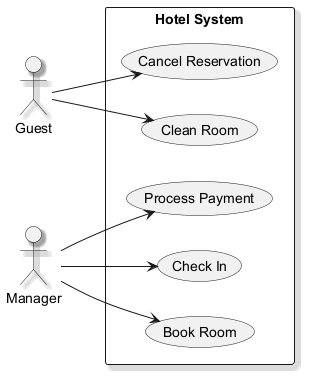

The diagram above was rendered by PlantUML. Its source (embedded in the PNG):
@startuml
skinparam monochrome true
skinparam shadowing true
left to right direction
actor "Guest" as Guest
actor "Manager" as Manager
rectangle "Hotel System" {
  usecase "Process Payment" as UC_ProcessPayment
  usecase "Check In" as UC_CheckIn
  usecase "Clean Room" as UC_CleanRoom
  usecase "Book Room" as UC_BookRoom
  usecase "Cancel Reservation" as UC_CancelReservation
}
Guest --> UC_CleanRoom
Guest --> UC_CancelReservation
Manager --> UC_CheckIn
Manager --> UC_BookRoom
Manager --> UC_ProcessPayment
@enduml